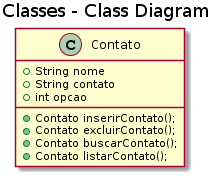

The diagram above was rendered by PlantUML. Its source (embedded in the PNG):
@startuml
title Classes - Class Diagram


class Contato {
  +String nome
  +String contato
  +int opcao
  +Contato inserirContato();
  +Contato excluirContato();
  +Contato buscarContato();
  +Contato listarContato();
}
@enduml